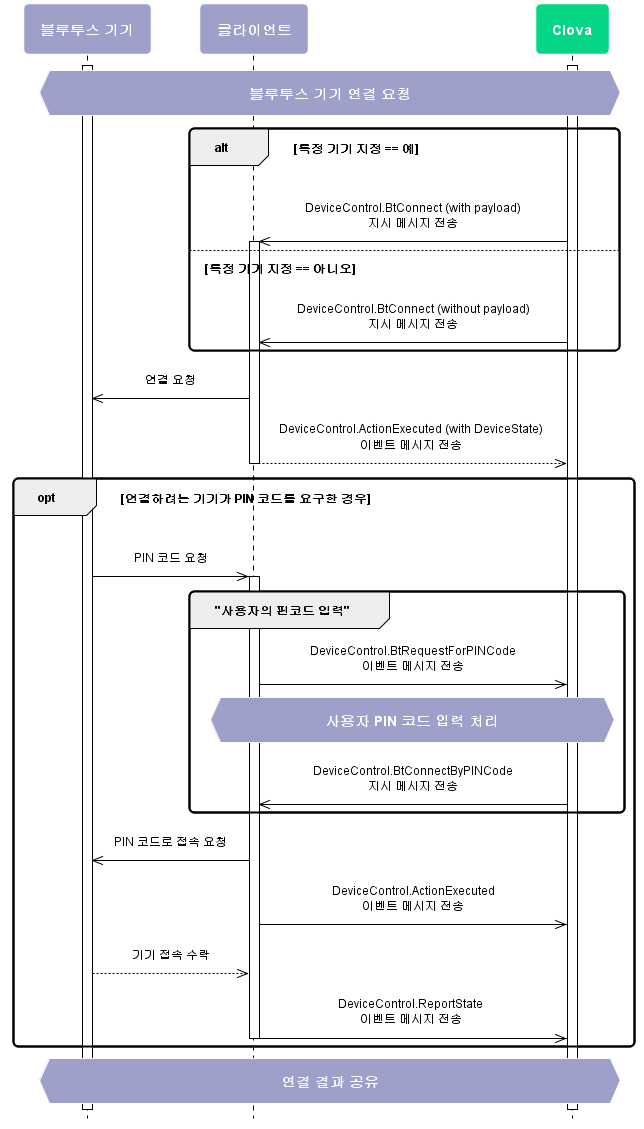

The diagram above was rendered by PlantUML. Its source (embedded in the PNG):
@startuml
scale max 880 width
skinparam sequenceMessageAlign center
skinparam shadowing false
skinparam roundcorner 10
skinparam padding 10
skinparam defaultFontSize 12
skinparam defaultFontName "Malgun Gothic", sans-serif

skinparam note {
  BackgroundColor #9EA0CA
  BorderColor #ffffff
  FontColor #ffffff
  FontSize 14
  FontStyle bold
}

skinparam sequence {
  ArrowColor #000000
  ActorBorderColor #000000
  ActorFontStyle Bolder


  LifeLineBorderColor #000000
  LifeLineBackgroundColor transparent
  ParticipantBorderColor transparent
  ParticipantFontSize 14
  ParticipantFontColor #ffffff
  ParticipantFontStyle bold

  BoxBorderColor #000000
  BoxFontColor #ffffff
    BoxFontSize 14
    BoxFontStyle bold
}
hide footbox

skinparam activity {
  BackgroundColor #9EA0CA
  BarColor #ffffff
  BorderColor #ffffff
  DiamondBackgroundColor #05D686
  DiamondBorderColor #ffffff
  DiamondFontColor #ffffff
  DiamondFontSize 14
  DiamondFontStyle bold
  FontColor #ffffff 
  FontSize 14
  FontStyle bold
}

participant "블루투스 기기" as device #9EA0CA
participant 클라이언트 as client #9EA0CA
participant "Clova" as clova #05D686

activate clova
activate device
hnote over device, clova : 블루투스 기기 연결 요청
 alt 특정 기기 지정 == 예
	clova ->> client : DeviceControl.BtConnect (with payload)\n지시 메시지 전송

	activate client
 else 특정 기기 지정 == 아니오
    clova ->> client : DeviceControl.BtConnect (without payload)\n지시 메시지 전송
end

  client ->> device : 연결 요청
  client -->> clova : DeviceControl.ActionExecuted (with DeviceState)\n이벤트 메시지 전송

	deactivate client
opt 연결하려는 기기가 PIN 코드를 요구한 경우
	device ->> client : PIN 코드 요청

	activate client

  group "사용자의 핀코드 입력"
    client ->> clova : DeviceControl.BtRequestForPINCode\n이벤트 메시지 전송
    hnote over client, clova : 사용자 PIN 코드 입력 처리
    clova ->> client : DeviceControl.BtConnectByPINCode\n지시 메시지 전송
  end
  client ->> device : PIN 코드로 접속 요청
  client ->> clova: DeviceControl.ActionExecuted\n이벤트 메시지 전송
	device -->> client : 기기 접속 수락
  client ->> clova : DeviceControl.ReportState\n이벤트 메시지 전송
deactivate client
end
hnote over device, clova : 연결 결과 공유

@enduml